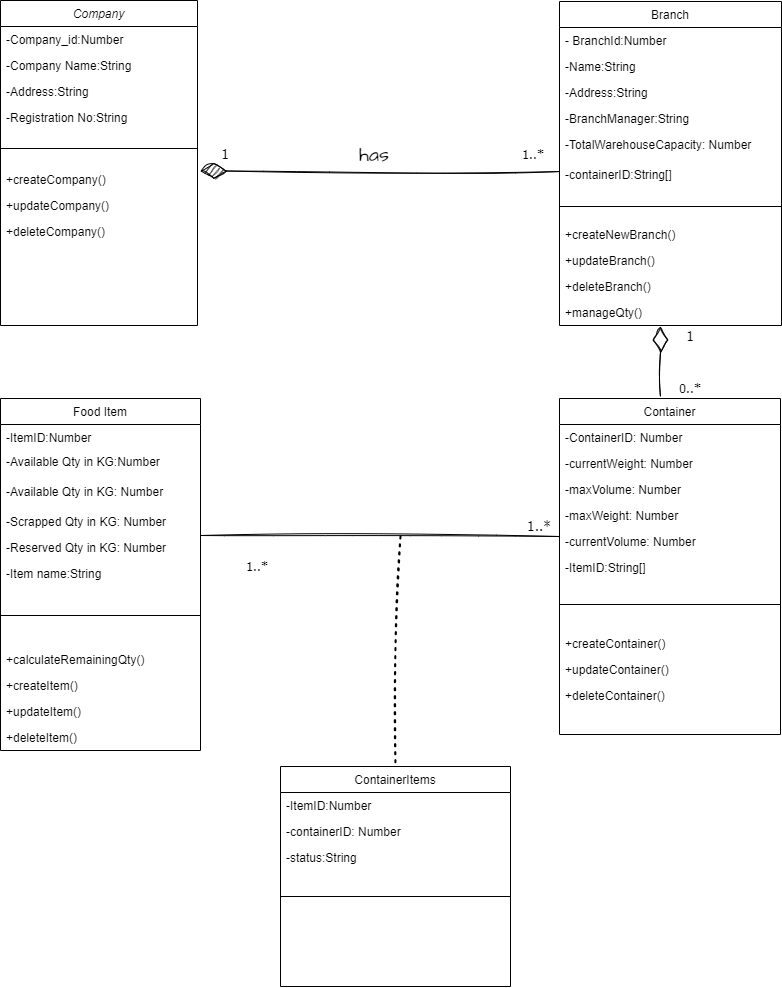

The diagram above was exported from draw.io. Its source (the exported page's mxGraphModel, read from the mxfile embedded in the PNG):
<mxGraphModel dx="2269" dy="1200" grid="1" gridSize="10" guides="1" tooltips="1" connect="1" arrows="1" fold="1" page="1" pageScale="1" pageWidth="827" pageHeight="1169" math="0" shadow="0">
  <root>
    <mxCell id="0" />
    <mxCell id="1" parent="0" />
    <mxCell id="MZNQrms4fC1S26yXHq3v-60" value="Company" style="swimlane;fontStyle=2;align=center;verticalAlign=top;childLayout=stackLayout;horizontal=1;startSize=26;horizontalStack=0;resizeParent=1;resizeLast=0;collapsible=1;marginBottom=0;rounded=0;shadow=0;strokeWidth=1;" vertex="1" parent="1">
      <mxGeometry x="30" y="144" width="197" height="325" as="geometry">
        <mxRectangle x="230" y="140" width="160" height="26" as="alternateBounds" />
      </mxGeometry>
    </mxCell>
    <mxCell id="MZNQrms4fC1S26yXHq3v-61" value="-Company_id:Number" style="text;align=left;verticalAlign=top;spacingLeft=4;spacingRight=4;overflow=hidden;rotatable=0;points=[[0,0.5],[1,0.5]];portConstraint=eastwest;" vertex="1" parent="MZNQrms4fC1S26yXHq3v-60">
      <mxGeometry y="26" width="197" height="26" as="geometry" />
    </mxCell>
    <mxCell id="MZNQrms4fC1S26yXHq3v-62" value="-Company Name:String" style="text;align=left;verticalAlign=top;spacingLeft=4;spacingRight=4;overflow=hidden;rotatable=0;points=[[0,0.5],[1,0.5]];portConstraint=eastwest;rounded=0;shadow=0;html=0;" vertex="1" parent="MZNQrms4fC1S26yXHq3v-60">
      <mxGeometry y="52" width="197" height="26" as="geometry" />
    </mxCell>
    <mxCell id="MZNQrms4fC1S26yXHq3v-63" value="-Address:String" style="text;align=left;verticalAlign=top;spacingLeft=4;spacingRight=4;overflow=hidden;rotatable=0;points=[[0,0.5],[1,0.5]];portConstraint=eastwest;rounded=0;shadow=0;html=0;" vertex="1" parent="MZNQrms4fC1S26yXHq3v-60">
      <mxGeometry y="78" width="197" height="26" as="geometry" />
    </mxCell>
    <mxCell id="MZNQrms4fC1S26yXHq3v-120" value="-Registration No:String" style="text;align=left;verticalAlign=top;spacingLeft=4;spacingRight=4;overflow=hidden;rotatable=0;points=[[0,0.5],[1,0.5]];portConstraint=eastwest;" vertex="1" parent="MZNQrms4fC1S26yXHq3v-60">
      <mxGeometry y="104" width="197" height="26" as="geometry" />
    </mxCell>
    <mxCell id="MZNQrms4fC1S26yXHq3v-64" value="" style="line;html=1;strokeWidth=1;align=left;verticalAlign=middle;spacingTop=-1;spacingLeft=3;spacingRight=3;rotatable=0;labelPosition=right;points=[];portConstraint=eastwest;" vertex="1" parent="MZNQrms4fC1S26yXHq3v-60">
      <mxGeometry y="130" width="197" height="36" as="geometry" />
    </mxCell>
    <mxCell id="MZNQrms4fC1S26yXHq3v-65" value="+createCompany()" style="text;align=left;verticalAlign=top;spacingLeft=4;spacingRight=4;overflow=hidden;rotatable=0;points=[[0,0.5],[1,0.5]];portConstraint=eastwest;rounded=0;shadow=0;html=0;" vertex="1" parent="MZNQrms4fC1S26yXHq3v-60">
      <mxGeometry y="166" width="197" height="26" as="geometry" />
    </mxCell>
    <mxCell id="MZNQrms4fC1S26yXHq3v-66" value="+updateCompany()" style="text;align=left;verticalAlign=top;spacingLeft=4;spacingRight=4;overflow=hidden;rotatable=0;points=[[0,0.5],[1,0.5]];portConstraint=eastwest;rounded=0;shadow=0;html=0;" vertex="1" parent="MZNQrms4fC1S26yXHq3v-60">
      <mxGeometry y="192" width="197" height="26" as="geometry" />
    </mxCell>
    <mxCell id="MZNQrms4fC1S26yXHq3v-67" value="+deleteCompany()" style="text;align=left;verticalAlign=top;spacingLeft=4;spacingRight=4;overflow=hidden;rotatable=0;points=[[0,0.5],[1,0.5]];portConstraint=eastwest;rounded=0;shadow=0;html=0;" vertex="1" parent="MZNQrms4fC1S26yXHq3v-60">
      <mxGeometry y="218" width="197" height="26" as="geometry" />
    </mxCell>
    <mxCell id="MZNQrms4fC1S26yXHq3v-68" value="Food Item" style="swimlane;fontStyle=0;align=center;verticalAlign=top;childLayout=stackLayout;horizontal=1;startSize=26;horizontalStack=0;resizeParent=1;resizeLast=0;collapsible=1;marginBottom=0;rounded=0;shadow=0;strokeWidth=1;" vertex="1" parent="1">
      <mxGeometry x="30" y="542" width="200" height="352" as="geometry">
        <mxRectangle x="130" y="380" width="160" height="26" as="alternateBounds" />
      </mxGeometry>
    </mxCell>
    <mxCell id="MZNQrms4fC1S26yXHq3v-69" value="-ItemID:Number&#10;" style="text;align=left;verticalAlign=top;spacingLeft=4;spacingRight=4;overflow=hidden;rotatable=0;points=[[0,0.5],[1,0.5]];portConstraint=eastwest;" vertex="1" parent="MZNQrms4fC1S26yXHq3v-68">
      <mxGeometry y="26" width="200" height="24" as="geometry" />
    </mxCell>
    <mxCell id="MZNQrms4fC1S26yXHq3v-70" value="-Available Qty in KG:Number" style="text;align=left;verticalAlign=top;spacingLeft=4;spacingRight=4;overflow=hidden;rotatable=0;points=[[0,0.5],[1,0.5]];portConstraint=eastwest;" vertex="1" parent="MZNQrms4fC1S26yXHq3v-68">
      <mxGeometry y="50" width="200" height="30" as="geometry" />
    </mxCell>
    <mxCell id="MZNQrms4fC1S26yXHq3v-125" value="-Available Qty in KG: Number" style="text;align=left;verticalAlign=top;spacingLeft=4;spacingRight=4;overflow=hidden;rotatable=0;points=[[0,0.5],[1,0.5]];portConstraint=eastwest;" vertex="1" parent="MZNQrms4fC1S26yXHq3v-68">
      <mxGeometry y="80" width="200" height="30" as="geometry" />
    </mxCell>
    <mxCell id="MZNQrms4fC1S26yXHq3v-71" value="-Scrapped Qty in KG: Number&#10;" style="text;align=left;verticalAlign=top;spacingLeft=4;spacingRight=4;overflow=hidden;rotatable=0;points=[[0,0.5],[1,0.5]];portConstraint=eastwest;rounded=0;shadow=0;html=0;" vertex="1" parent="MZNQrms4fC1S26yXHq3v-68">
      <mxGeometry y="110" width="200" height="26" as="geometry" />
    </mxCell>
    <mxCell id="MZNQrms4fC1S26yXHq3v-72" value="-Reserved Qty in KG: Number" style="text;align=left;verticalAlign=top;spacingLeft=4;spacingRight=4;overflow=hidden;rotatable=0;points=[[0,0.5],[1,0.5]];portConstraint=eastwest;rounded=0;shadow=0;html=0;" vertex="1" parent="MZNQrms4fC1S26yXHq3v-68">
      <mxGeometry y="136" width="200" height="26" as="geometry" />
    </mxCell>
    <mxCell id="MZNQrms4fC1S26yXHq3v-73" value="-Item name:String&#10;" style="text;align=left;verticalAlign=top;spacingLeft=4;spacingRight=4;overflow=hidden;rotatable=0;points=[[0,0.5],[1,0.5]];portConstraint=eastwest;" vertex="1" parent="MZNQrms4fC1S26yXHq3v-68">
      <mxGeometry y="162" width="200" height="24" as="geometry" />
    </mxCell>
    <mxCell id="MZNQrms4fC1S26yXHq3v-74" value="" style="line;html=1;strokeWidth=1;align=left;verticalAlign=middle;spacingTop=-1;spacingLeft=3;spacingRight=3;rotatable=0;labelPosition=right;points=[];portConstraint=eastwest;" vertex="1" parent="MZNQrms4fC1S26yXHq3v-68">
      <mxGeometry y="186" width="200" height="62" as="geometry" />
    </mxCell>
    <mxCell id="MZNQrms4fC1S26yXHq3v-75" value="+calculateRemainingQty()" style="text;align=left;verticalAlign=top;spacingLeft=4;spacingRight=4;overflow=hidden;rotatable=0;points=[[0,0.5],[1,0.5]];portConstraint=eastwest;rounded=0;shadow=0;html=0;" vertex="1" parent="MZNQrms4fC1S26yXHq3v-68">
      <mxGeometry y="248" width="200" height="26" as="geometry" />
    </mxCell>
    <mxCell id="MZNQrms4fC1S26yXHq3v-76" value="+createItem()" style="text;align=left;verticalAlign=top;spacingLeft=4;spacingRight=4;overflow=hidden;rotatable=0;points=[[0,0.5],[1,0.5]];portConstraint=eastwest;rounded=0;shadow=0;html=0;" vertex="1" parent="MZNQrms4fC1S26yXHq3v-68">
      <mxGeometry y="274" width="200" height="26" as="geometry" />
    </mxCell>
    <mxCell id="MZNQrms4fC1S26yXHq3v-77" value="+updateItem()" style="text;align=left;verticalAlign=top;spacingLeft=4;spacingRight=4;overflow=hidden;rotatable=0;points=[[0,0.5],[1,0.5]];portConstraint=eastwest;rounded=0;shadow=0;html=0;" vertex="1" parent="MZNQrms4fC1S26yXHq3v-68">
      <mxGeometry y="300" width="200" height="26" as="geometry" />
    </mxCell>
    <mxCell id="MZNQrms4fC1S26yXHq3v-78" value="+deleteItem()" style="text;align=left;verticalAlign=top;spacingLeft=4;spacingRight=4;overflow=hidden;rotatable=0;points=[[0,0.5],[1,0.5]];portConstraint=eastwest;rounded=0;shadow=0;html=0;" vertex="1" parent="MZNQrms4fC1S26yXHq3v-68">
      <mxGeometry y="326" width="200" height="26" as="geometry" />
    </mxCell>
    <mxCell id="MZNQrms4fC1S26yXHq3v-79" value="Branch" style="swimlane;fontStyle=0;align=center;verticalAlign=top;childLayout=stackLayout;horizontal=1;startSize=26;horizontalStack=0;resizeParent=1;resizeLast=0;collapsible=1;marginBottom=0;rounded=0;shadow=0;strokeWidth=1;" vertex="1" parent="1">
      <mxGeometry x="589" y="145" width="222" height="324" as="geometry">
        <mxRectangle x="550" y="140" width="160" height="26" as="alternateBounds" />
      </mxGeometry>
    </mxCell>
    <mxCell id="MZNQrms4fC1S26yXHq3v-80" value="- BranchId:Number" style="text;align=left;verticalAlign=top;spacingLeft=4;spacingRight=4;overflow=hidden;rotatable=0;points=[[0,0.5],[1,0.5]];portConstraint=eastwest;" vertex="1" parent="MZNQrms4fC1S26yXHq3v-79">
      <mxGeometry y="26" width="222" height="26" as="geometry" />
    </mxCell>
    <mxCell id="MZNQrms4fC1S26yXHq3v-81" value="-Name:String" style="text;align=left;verticalAlign=top;spacingLeft=4;spacingRight=4;overflow=hidden;rotatable=0;points=[[0,0.5],[1,0.5]];portConstraint=eastwest;" vertex="1" parent="MZNQrms4fC1S26yXHq3v-79">
      <mxGeometry y="52" width="222" height="26" as="geometry" />
    </mxCell>
    <mxCell id="MZNQrms4fC1S26yXHq3v-82" value="-Address:String" style="text;align=left;verticalAlign=top;spacingLeft=4;spacingRight=4;overflow=hidden;rotatable=0;points=[[0,0.5],[1,0.5]];portConstraint=eastwest;rounded=0;shadow=0;html=0;" vertex="1" parent="MZNQrms4fC1S26yXHq3v-79">
      <mxGeometry y="78" width="222" height="26" as="geometry" />
    </mxCell>
    <mxCell id="MZNQrms4fC1S26yXHq3v-83" value="-BranchManager:String" style="text;align=left;verticalAlign=top;spacingLeft=4;spacingRight=4;overflow=hidden;rotatable=0;points=[[0,0.5],[1,0.5]];portConstraint=eastwest;rounded=0;shadow=0;html=0;" vertex="1" parent="MZNQrms4fC1S26yXHq3v-79">
      <mxGeometry y="104" width="222" height="26" as="geometry" />
    </mxCell>
    <mxCell id="MZNQrms4fC1S26yXHq3v-84" value="-TotalWarehouseCapacity: Number&#10;&#10;&#10;&#10;" style="text;align=left;verticalAlign=top;spacingLeft=4;spacingRight=4;overflow=hidden;rotatable=0;points=[[0,0.5],[1,0.5]];portConstraint=eastwest;rounded=0;shadow=0;html=0;" vertex="1" parent="MZNQrms4fC1S26yXHq3v-79">
      <mxGeometry y="130" width="222" height="30" as="geometry" />
    </mxCell>
    <mxCell id="MZNQrms4fC1S26yXHq3v-85" value="-containerID:String[]" style="text;align=left;verticalAlign=top;spacingLeft=4;spacingRight=4;overflow=hidden;rotatable=0;points=[[0,0.5],[1,0.5]];portConstraint=eastwest;rounded=0;shadow=0;html=0;" vertex="1" parent="MZNQrms4fC1S26yXHq3v-79">
      <mxGeometry y="160" width="222" height="30" as="geometry" />
    </mxCell>
    <mxCell id="MZNQrms4fC1S26yXHq3v-86" value="" style="line;html=1;strokeWidth=1;align=left;verticalAlign=middle;spacingTop=-1;spacingLeft=3;spacingRight=3;rotatable=0;labelPosition=right;points=[];portConstraint=eastwest;" vertex="1" parent="MZNQrms4fC1S26yXHq3v-79">
      <mxGeometry y="190" width="222" height="30" as="geometry" />
    </mxCell>
    <mxCell id="MZNQrms4fC1S26yXHq3v-87" value="+createNewBranch()" style="text;align=left;verticalAlign=top;spacingLeft=4;spacingRight=4;overflow=hidden;rotatable=0;points=[[0,0.5],[1,0.5]];portConstraint=eastwest;rounded=0;shadow=0;html=0;" vertex="1" parent="MZNQrms4fC1S26yXHq3v-79">
      <mxGeometry y="220" width="222" height="26" as="geometry" />
    </mxCell>
    <mxCell id="MZNQrms4fC1S26yXHq3v-88" value="+updateBranch()" style="text;align=left;verticalAlign=top;spacingLeft=4;spacingRight=4;overflow=hidden;rotatable=0;points=[[0,0.5],[1,0.5]];portConstraint=eastwest;rounded=0;shadow=0;html=0;" vertex="1" parent="MZNQrms4fC1S26yXHq3v-79">
      <mxGeometry y="246" width="222" height="26" as="geometry" />
    </mxCell>
    <mxCell id="MZNQrms4fC1S26yXHq3v-89" value="+deleteBranch()" style="text;align=left;verticalAlign=top;spacingLeft=4;spacingRight=4;overflow=hidden;rotatable=0;points=[[0,0.5],[1,0.5]];portConstraint=eastwest;rounded=0;shadow=0;html=0;" vertex="1" parent="MZNQrms4fC1S26yXHq3v-79">
      <mxGeometry y="272" width="222" height="26" as="geometry" />
    </mxCell>
    <mxCell id="MZNQrms4fC1S26yXHq3v-90" value="+manageQty()" style="text;align=left;verticalAlign=top;spacingLeft=4;spacingRight=4;overflow=hidden;rotatable=0;points=[[0,0.5],[1,0.5]];portConstraint=eastwest;rounded=0;shadow=0;html=0;" vertex="1" parent="MZNQrms4fC1S26yXHq3v-79">
      <mxGeometry y="298" width="222" height="26" as="geometry" />
    </mxCell>
    <mxCell id="MZNQrms4fC1S26yXHq3v-91" value="Container" style="swimlane;fontStyle=0;align=center;verticalAlign=top;childLayout=stackLayout;horizontal=1;startSize=26;horizontalStack=0;resizeParent=1;resizeLast=0;collapsible=1;marginBottom=0;rounded=0;shadow=0;strokeWidth=1;" vertex="1" parent="1">
      <mxGeometry x="589" y="542" width="221" height="336" as="geometry">
        <mxRectangle x="130" y="380" width="160" height="26" as="alternateBounds" />
      </mxGeometry>
    </mxCell>
    <mxCell id="MZNQrms4fC1S26yXHq3v-92" value="-ContainerID: Number" style="text;align=left;verticalAlign=top;spacingLeft=4;spacingRight=4;overflow=hidden;rotatable=0;points=[[0,0.5],[1,0.5]];portConstraint=eastwest;" vertex="1" parent="MZNQrms4fC1S26yXHq3v-91">
      <mxGeometry y="26" width="221" height="26" as="geometry" />
    </mxCell>
    <mxCell id="MZNQrms4fC1S26yXHq3v-93" value="-currentWeight: Number" style="text;align=left;verticalAlign=top;spacingLeft=4;spacingRight=4;overflow=hidden;rotatable=0;points=[[0,0.5],[1,0.5]];portConstraint=eastwest;rounded=0;shadow=0;html=0;" vertex="1" parent="MZNQrms4fC1S26yXHq3v-91">
      <mxGeometry y="52" width="221" height="26" as="geometry" />
    </mxCell>
    <mxCell id="MZNQrms4fC1S26yXHq3v-94" value="-maxVolume: Number" style="text;align=left;verticalAlign=top;spacingLeft=4;spacingRight=4;overflow=hidden;rotatable=0;points=[[0,0.5],[1,0.5]];portConstraint=eastwest;rounded=0;shadow=0;html=0;" vertex="1" parent="MZNQrms4fC1S26yXHq3v-91">
      <mxGeometry y="78" width="221" height="26" as="geometry" />
    </mxCell>
    <mxCell id="MZNQrms4fC1S26yXHq3v-95" value="-maxWeight: Number" style="text;align=left;verticalAlign=top;spacingLeft=4;spacingRight=4;overflow=hidden;rotatable=0;points=[[0,0.5],[1,0.5]];portConstraint=eastwest;rounded=0;shadow=0;html=0;" vertex="1" parent="MZNQrms4fC1S26yXHq3v-91">
      <mxGeometry y="104" width="221" height="26" as="geometry" />
    </mxCell>
    <mxCell id="MZNQrms4fC1S26yXHq3v-96" value="-currentVolume: Number" style="text;align=left;verticalAlign=top;spacingLeft=4;spacingRight=4;overflow=hidden;rotatable=0;points=[[0,0.5],[1,0.5]];portConstraint=eastwest;rounded=0;shadow=0;html=0;" vertex="1" parent="MZNQrms4fC1S26yXHq3v-91">
      <mxGeometry y="130" width="221" height="26" as="geometry" />
    </mxCell>
    <mxCell id="MZNQrms4fC1S26yXHq3v-97" value="-ItemID:String[]&#10;" style="text;align=left;verticalAlign=top;spacingLeft=4;spacingRight=4;overflow=hidden;rotatable=0;points=[[0,0.5],[1,0.5]];portConstraint=eastwest;" vertex="1" parent="MZNQrms4fC1S26yXHq3v-91">
      <mxGeometry y="156" width="221" height="24" as="geometry" />
    </mxCell>
    <mxCell id="MZNQrms4fC1S26yXHq3v-98" value="" style="line;html=1;strokeWidth=1;align=left;verticalAlign=middle;spacingTop=-1;spacingLeft=3;spacingRight=3;rotatable=0;labelPosition=right;points=[];portConstraint=eastwest;" vertex="1" parent="MZNQrms4fC1S26yXHq3v-91">
      <mxGeometry y="180" width="221" height="52" as="geometry" />
    </mxCell>
    <mxCell id="MZNQrms4fC1S26yXHq3v-99" value="+createContainer()" style="text;align=left;verticalAlign=top;spacingLeft=4;spacingRight=4;overflow=hidden;rotatable=0;points=[[0,0.5],[1,0.5]];portConstraint=eastwest;rounded=0;shadow=0;html=0;" vertex="1" parent="MZNQrms4fC1S26yXHq3v-91">
      <mxGeometry y="232" width="221" height="26" as="geometry" />
    </mxCell>
    <mxCell id="MZNQrms4fC1S26yXHq3v-100" value="+updateContainer()" style="text;align=left;verticalAlign=top;spacingLeft=4;spacingRight=4;overflow=hidden;rotatable=0;points=[[0,0.5],[1,0.5]];portConstraint=eastwest;rounded=0;shadow=0;html=0;" vertex="1" parent="MZNQrms4fC1S26yXHq3v-91">
      <mxGeometry y="258" width="221" height="26" as="geometry" />
    </mxCell>
    <mxCell id="MZNQrms4fC1S26yXHq3v-101" value="+deleteContainer()" style="text;align=left;verticalAlign=top;spacingLeft=4;spacingRight=4;overflow=hidden;rotatable=0;points=[[0,0.5],[1,0.5]];portConstraint=eastwest;rounded=0;shadow=0;html=0;" vertex="1" parent="MZNQrms4fC1S26yXHq3v-91">
      <mxGeometry y="284" width="221" height="26" as="geometry" />
    </mxCell>
    <mxCell id="MZNQrms4fC1S26yXHq3v-102" value="1" style="text;html=1;strokeColor=none;fillColor=none;align=center;verticalAlign=middle;whiteSpace=wrap;rounded=0;fontSize=14;fontFamily=Tahoma;rotation=0;" vertex="1" parent="1">
      <mxGeometry x="235" y="293" width="40" height="10" as="geometry" />
    </mxCell>
    <mxCell id="MZNQrms4fC1S26yXHq3v-103" value="1..*" style="text;html=1;strokeColor=none;fillColor=none;align=center;verticalAlign=middle;whiteSpace=wrap;rounded=0;fontSize=13;fontFamily=Tahoma;" vertex="1" parent="1">
      <mxGeometry x="537" y="288" width="52" height="20" as="geometry" />
    </mxCell>
    <mxCell id="MZNQrms4fC1S26yXHq3v-104" value="has" style="text;html=1;strokeColor=none;fillColor=none;align=center;verticalAlign=middle;whiteSpace=wrap;rounded=0;fontSize=20;fontFamily=Architects Daughter;" vertex="1" parent="1">
      <mxGeometry x="374" y="283" width="60" height="30" as="geometry" />
    </mxCell>
    <mxCell id="MZNQrms4fC1S26yXHq3v-105" value="" style="endArrow=diamondThin;endFill=0;endSize=24;html=1;rounded=0;sketch=1;hachureGap=4;jiggle=2;curveFitting=1;fontFamily=Architects Daughter;fontSource=https%3A%2F%2Ffonts.googleapis.com%2Fcss%3Ffamily%3DArchitects%2BDaughter;fontSize=16;edgeStyle=orthogonalEdgeStyle;" edge="1" parent="1">
      <mxGeometry width="160" relative="1" as="geometry">
        <mxPoint x="690" y="540" as="sourcePoint" />
        <mxPoint x="690" y="470" as="targetPoint" />
        <Array as="points">
          <mxPoint x="690" y="539" />
        </Array>
      </mxGeometry>
    </mxCell>
    <mxCell id="MZNQrms4fC1S26yXHq3v-106" value="" style="endArrow=diamondThin;endFill=1;endSize=24;html=1;rounded=0;sketch=1;hachureGap=4;jiggle=2;curveFitting=1;fontFamily=Architects Daughter;fontSource=https%3A%2F%2Ffonts.googleapis.com%2Fcss%3Ffamily%3DArchitects%2BDaughter;fontSize=16;entryX=1.014;entryY=0.172;entryDx=0;entryDy=0;entryPerimeter=0;" edge="1" parent="1" target="MZNQrms4fC1S26yXHq3v-65">
      <mxGeometry width="160" relative="1" as="geometry">
        <mxPoint x="590" y="315" as="sourcePoint" />
        <mxPoint x="313" y="324" as="targetPoint" />
      </mxGeometry>
    </mxCell>
    <mxCell id="MZNQrms4fC1S26yXHq3v-107" value="1" style="text;html=1;strokeColor=none;fillColor=none;align=center;verticalAlign=middle;whiteSpace=wrap;rounded=0;fontSize=14;fontFamily=Tahoma;rotation=0;" vertex="1" parent="1">
      <mxGeometry x="700" y="475" width="40" height="10" as="geometry" />
    </mxCell>
    <mxCell id="MZNQrms4fC1S26yXHq3v-108" value="0..*" style="text;html=1;strokeColor=none;fillColor=none;align=center;verticalAlign=middle;whiteSpace=wrap;rounded=0;fontSize=13;fontFamily=Tahoma;" vertex="1" parent="1">
      <mxGeometry x="694" y="522" width="52" height="20" as="geometry" />
    </mxCell>
    <mxCell id="MZNQrms4fC1S26yXHq3v-109" value="1..*" style="text;html=1;strokeColor=none;fillColor=none;align=center;verticalAlign=middle;whiteSpace=wrap;rounded=0;fontSize=13;fontFamily=Tahoma;" vertex="1" parent="1">
      <mxGeometry x="261" y="700" width="52" height="20" as="geometry" />
    </mxCell>
    <mxCell id="MZNQrms4fC1S26yXHq3v-110" value="1..*" style="text;html=1;strokeColor=none;fillColor=none;align=center;verticalAlign=middle;whiteSpace=wrap;rounded=0;fontSize=14;fontFamily=Tahoma;rotation=0;" vertex="1" parent="1">
      <mxGeometry x="549" y="660" width="40" height="20" as="geometry" />
    </mxCell>
    <mxCell id="MZNQrms4fC1S26yXHq3v-111" value="ContainerItems" style="swimlane;fontStyle=0;align=center;verticalAlign=top;childLayout=stackLayout;horizontal=1;startSize=26;horizontalStack=0;resizeParent=1;resizeLast=0;collapsible=1;marginBottom=0;rounded=0;shadow=0;strokeWidth=1;" vertex="1" parent="1">
      <mxGeometry x="310" y="910" width="230" height="220" as="geometry">
        <mxRectangle x="130" y="380" width="160" height="26" as="alternateBounds" />
      </mxGeometry>
    </mxCell>
    <mxCell id="MZNQrms4fC1S26yXHq3v-112" value="-ItemID:Number" style="text;align=left;verticalAlign=top;spacingLeft=4;spacingRight=4;overflow=hidden;rotatable=0;points=[[0,0.5],[1,0.5]];portConstraint=eastwest;" vertex="1" parent="MZNQrms4fC1S26yXHq3v-111">
      <mxGeometry y="26" width="230" height="26" as="geometry" />
    </mxCell>
    <mxCell id="MZNQrms4fC1S26yXHq3v-113" value="-containerID: Number" style="text;align=left;verticalAlign=top;spacingLeft=4;spacingRight=4;overflow=hidden;rotatable=0;points=[[0,0.5],[1,0.5]];portConstraint=eastwest;" vertex="1" parent="MZNQrms4fC1S26yXHq3v-111">
      <mxGeometry y="52" width="230" height="26" as="geometry" />
    </mxCell>
    <mxCell id="MZNQrms4fC1S26yXHq3v-114" value="-status:String" style="text;align=left;verticalAlign=top;spacingLeft=4;spacingRight=4;overflow=hidden;rotatable=0;points=[[0,0.5],[1,0.5]];portConstraint=eastwest;" vertex="1" parent="MZNQrms4fC1S26yXHq3v-111">
      <mxGeometry y="78" width="230" height="26" as="geometry" />
    </mxCell>
    <mxCell id="MZNQrms4fC1S26yXHq3v-116" value="" style="line;html=1;strokeWidth=1;align=left;verticalAlign=middle;spacingTop=-1;spacingLeft=3;spacingRight=3;rotatable=0;labelPosition=right;points=[];portConstraint=eastwest;" vertex="1" parent="MZNQrms4fC1S26yXHq3v-111">
      <mxGeometry y="104" width="230" height="52" as="geometry" />
    </mxCell>
    <mxCell id="MZNQrms4fC1S26yXHq3v-117" value="" style="endArrow=none;html=1;rounded=0;sketch=1;hachureGap=4;jiggle=2;curveFitting=1;fontFamily=Architects Daughter;fontSource=https%3A%2F%2Ffonts.googleapis.com%2Fcss%3Ffamily%3DArchitects%2BDaughter;fontSize=16;exitX=1;exitY=0.5;exitDx=0;exitDy=0;entryX=1;entryY=1;entryDx=0;entryDy=0;" edge="1" parent="1" target="MZNQrms4fC1S26yXHq3v-110">
      <mxGeometry width="50" height="50" relative="1" as="geometry">
        <mxPoint x="230" y="679" as="sourcePoint" />
        <mxPoint x="589" y="648" as="targetPoint" />
      </mxGeometry>
    </mxCell>
    <mxCell id="MZNQrms4fC1S26yXHq3v-118" value="" style="endArrow=none;dashed=1;html=1;dashPattern=1 3;strokeWidth=2;rounded=0;sketch=1;hachureGap=4;jiggle=2;curveFitting=1;fontFamily=Architects Daughter;fontSource=https%3A%2F%2Ffonts.googleapis.com%2Fcss%3Ffamily%3DArchitects%2BDaughter;fontSize=16;entryX=0.5;entryY=0;entryDx=0;entryDy=0;" edge="1" parent="1" target="MZNQrms4fC1S26yXHq3v-111">
      <mxGeometry width="50" height="50" relative="1" as="geometry">
        <mxPoint x="430" y="680" as="sourcePoint" />
        <mxPoint x="210" y="960" as="targetPoint" />
      </mxGeometry>
    </mxCell>
  </root>
</mxGraphModel>